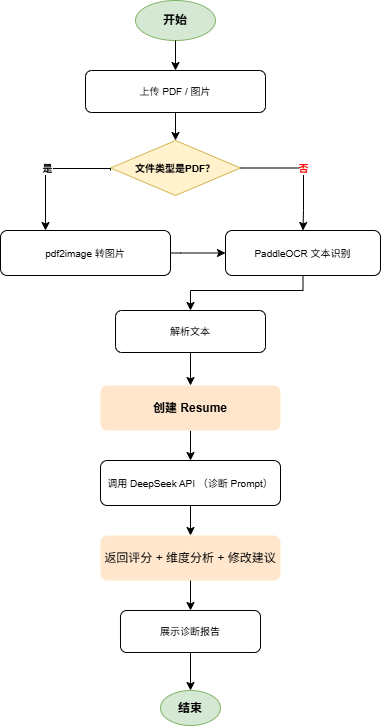

The diagram above was exported from draw.io. Its source (the exported page's mxGraphModel, read from the mxfile embedded in the PNG):
<mxGraphModel dx="1108" dy="762" grid="1" gridSize="10" guides="1" tooltips="1" connect="1" arrows="1" fold="1" page="1" pageScale="1" pageWidth="827" pageHeight="1169" math="0" shadow="0">
  <root>
    <mxCell id="0" />
    <mxCell id="1" parent="0" />
    <mxCell id="DCp-Q1mmVd03ELTRyx9r-1" value="开始" style="ellipse;whiteSpace=wrap;html=1;fillColor=#d5e8d4;strokeColor=#82b366;fontSize=12;fontStyle=1;" vertex="1" parent="1">
      <mxGeometry x="165" y="20" width="80" height="40" as="geometry" />
    </mxCell>
    <mxCell id="DCp-Q1mmVd03ELTRyx9r-2" value="上传 PDF / 图片" style="rounded=1;whiteSpace=wrap;html=1;fontSize=10;" vertex="1" parent="1">
      <mxGeometry x="115" y="90" width="180" height="42" as="geometry" />
    </mxCell>
    <mxCell id="DCp-Q1mmVd03ELTRyx9r-3" value="" style="edgeStyle=orthogonalEdgeStyle;rounded=0;orthogonalLoop=1;jettySize=auto;html=1;exitX=0.5;exitY=1;exitDx=0;exitDy=0;entryX=0.5;entryY=0;entryDx=0;entryDy=0;" edge="1" parent="1" source="DCp-Q1mmVd03ELTRyx9r-1" target="DCp-Q1mmVd03ELTRyx9r-2">
      <mxGeometry relative="1" as="geometry" />
    </mxCell>
    <mxCell id="DCp-Q1mmVd03ELTRyx9r-4" value="文件类型是PDF？" style="rhombus;whiteSpace=wrap;html=1;fillColor=#fff2cc;strokeColor=#d6b656;fontSize=10;fontStyle=1;" vertex="1" parent="1">
      <mxGeometry x="140" y="160" width="130" height="55" as="geometry" />
    </mxCell>
    <mxCell id="DCp-Q1mmVd03ELTRyx9r-5" value="" style="edgeStyle=orthogonalEdgeStyle;rounded=0;orthogonalLoop=1;jettySize=auto;html=1;exitX=0.5;exitY=1;exitDx=0;exitDy=0;entryX=0.5;entryY=0;entryDx=0;entryDy=0;" edge="1" parent="1" source="DCp-Q1mmVd03ELTRyx9r-2" target="DCp-Q1mmVd03ELTRyx9r-4">
      <mxGeometry relative="1" as="geometry" />
    </mxCell>
    <mxCell id="DCp-Q1mmVd03ELTRyx9r-6" value="pdf2image 转图片" style="rounded=1;whiteSpace=wrap;html=1;fontSize=10;" vertex="1" parent="1">
      <mxGeometry x="30" y="250" width="170" height="45" as="geometry" />
    </mxCell>
    <mxCell id="DCp-Q1mmVd03ELTRyx9r-7" value="是" style="edgeStyle=orthogonalEdgeStyle;rounded=0;orthogonalLoop=1;jettySize=auto;html=1;fontSize=10;fontStyle=1;" edge="1" parent="1">
      <mxGeometry relative="1" as="geometry">
        <Array as="points">
          <mxPoint x="75" y="188" />
          <mxPoint x="75" y="250" />
        </Array>
        <mxPoint x="140" y="190" as="sourcePoint" />
        <mxPoint x="75" y="250" as="targetPoint" />
      </mxGeometry>
    </mxCell>
    <mxCell id="DCp-Q1mmVd03ELTRyx9r-8" value="PaddleOCR 文本识别" style="rounded=1;whiteSpace=wrap;html=1;fontSize=10;" vertex="1" parent="1">
      <mxGeometry x="255" y="250" width="155" height="45" as="geometry" />
    </mxCell>
    <mxCell id="DCp-Q1mmVd03ELTRyx9r-9" value="&lt;font style=&quot;color: light-dark(rgb(255, 0, 0), rgb(237, 237, 237));&quot;&gt;否&lt;/font&gt;" style="edgeStyle=orthogonalEdgeStyle;rounded=0;orthogonalLoop=1;jettySize=auto;html=1;exitX=1;exitY=0.5;exitDx=0;exitDy=0;entryX=0.5;entryY=0;entryDx=0;entryDy=0;fontSize=10;fontStyle=1;" edge="1" parent="1" source="DCp-Q1mmVd03ELTRyx9r-4" target="DCp-Q1mmVd03ELTRyx9r-8">
      <mxGeometry x="0.0004" relative="1" as="geometry">
        <Array as="points">
          <mxPoint x="333" y="188" />
          <mxPoint x="333" y="230" />
          <mxPoint x="333" y="230" />
        </Array>
        <mxPoint as="offset" />
      </mxGeometry>
    </mxCell>
    <mxCell id="DCp-Q1mmVd03ELTRyx9r-10" value="" style="edgeStyle=orthogonalEdgeStyle;rounded=0;orthogonalLoop=1;jettySize=auto;html=1;exitX=1;exitY=0.5;exitDx=0;exitDy=0;entryX=0;entryY=0.5;entryDx=0;entryDy=0;" edge="1" parent="1" source="DCp-Q1mmVd03ELTRyx9r-6" target="DCp-Q1mmVd03ELTRyx9r-8">
      <mxGeometry relative="1" as="geometry">
        <Array as="points">
          <mxPoint x="210" y="272" />
          <mxPoint x="240" y="272" />
        </Array>
      </mxGeometry>
    </mxCell>
    <mxCell id="DCp-Q1mmVd03ELTRyx9r-11" value="解析文本" style="rounded=1;whiteSpace=wrap;html=1;fontSize=10;" vertex="1" parent="1">
      <mxGeometry x="145" y="330" width="150" height="42" as="geometry" />
    </mxCell>
    <mxCell id="DCp-Q1mmVd03ELTRyx9r-12" value="" style="edgeStyle=orthogonalEdgeStyle;rounded=0;orthogonalLoop=1;jettySize=auto;html=1;exitX=0.5;exitY=1;exitDx=0;exitDy=0;entryX=0.5;entryY=0;entryDx=0;entryDy=0;" edge="1" parent="1" source="DCp-Q1mmVd03ELTRyx9r-8" target="DCp-Q1mmVd03ELTRyx9r-11">
      <mxGeometry relative="1" as="geometry">
        <Array as="points">
          <mxPoint x="332" y="310" />
          <mxPoint x="220" y="310" />
        </Array>
      </mxGeometry>
    </mxCell>
    <mxCell id="DCp-Q1mmVd03ELTRyx9r-13" value="" style="edgeStyle=orthogonalEdgeStyle;rounded=0;orthogonalLoop=1;jettySize=auto;html=1;entryX=0.5;entryY=0;entryDx=0;entryDy=0;" edge="1" parent="1" source="DCp-Q1mmVd03ELTRyx9r-14" target="DCp-Q1mmVd03ELTRyx9r-16">
      <mxGeometry relative="1" as="geometry" />
    </mxCell>
    <mxCell id="DCp-Q1mmVd03ELTRyx9r-14" value="创建 Resume" style="rounded=1;whiteSpace=wrap;html=1;fontStyle=1;fillColor=#ffe6cc;strokeColor=#d79b00fontSize=10;" vertex="1" parent="1">
      <mxGeometry x="130" y="405" width="180" height="45" as="geometry" />
    </mxCell>
    <mxCell id="DCp-Q1mmVd03ELTRyx9r-15" value="" style="edgeStyle=orthogonalEdgeStyle;rounded=0;orthogonalLoop=1;jettySize=auto;html=1;exitX=0.5;exitY=1;exitDx=0;exitDy=0;entryX=0.5;entryY=0;entryDx=0;entryDy=0;" edge="1" parent="1" source="DCp-Q1mmVd03ELTRyx9r-11" target="DCp-Q1mmVd03ELTRyx9r-14">
      <mxGeometry relative="1" as="geometry" />
    </mxCell>
    <mxCell id="DCp-Q1mmVd03ELTRyx9r-16" value="调用 DeepSeek API （诊断 Prompt）" style="rounded=1;whiteSpace=wrap;html=1;fontSize=10;" vertex="1" parent="1">
      <mxGeometry x="130" y="480" width="180" height="45" as="geometry" />
    </mxCell>
    <mxCell id="DCp-Q1mmVd03ELTRyx9r-17" value="返回评分 + 维度分析 + 修改建议" style="rounded=1;whiteSpace=wrap;html=1;fillColor=#ffe6cc;strokeColor=#d79b00fontSize=10;" vertex="1" parent="1">
      <mxGeometry x="130" y="555" width="180" height="45" as="geometry" />
    </mxCell>
    <mxCell id="DCp-Q1mmVd03ELTRyx9r-18" value="" style="edgeStyle=orthogonalEdgeStyle;rounded=0;orthogonalLoop=1;jettySize=auto;html=1;exitX=0.5;exitY=1;exitDx=0;exitDy=0;entryX=0.5;entryY=0;entryDx=0;entryDy=0;" edge="1" parent="1" source="DCp-Q1mmVd03ELTRyx9r-16" target="DCp-Q1mmVd03ELTRyx9r-17">
      <mxGeometry relative="1" as="geometry" />
    </mxCell>
    <mxCell id="DCp-Q1mmVd03ELTRyx9r-19" value="展示诊断报告" style="rounded=1;whiteSpace=wrap;html=1;fontSize=10;" vertex="1" parent="1">
      <mxGeometry x="150" y="630" width="140" height="42" as="geometry" />
    </mxCell>
    <mxCell id="DCp-Q1mmVd03ELTRyx9r-20" value="" style="edgeStyle=orthogonalEdgeStyle;rounded=0;orthogonalLoop=1;jettySize=auto;html=1;exitX=0.5;exitY=1;exitDx=0;exitDy=0;entryX=0.5;entryY=0;entryDx=0;entryDy=0;" edge="1" parent="1" source="DCp-Q1mmVd03ELTRyx9r-17" target="DCp-Q1mmVd03ELTRyx9r-19">
      <mxGeometry relative="1" as="geometry" />
    </mxCell>
    <mxCell id="DCp-Q1mmVd03ELTRyx9r-21" value="结束" style="ellipse;whiteSpace=wrap;html=1;fillColor=#d5e8d4;strokeColor=#82b366;fontSize=12;fontStyle=1;" vertex="1" parent="1">
      <mxGeometry x="190" y="710" width="60" height="35" as="geometry" />
    </mxCell>
    <mxCell id="DCp-Q1mmVd03ELTRyx9r-22" value="" style="edgeStyle=orthogonalEdgeStyle;rounded=0;orthogonalLoop=1;jettySize=auto;html=1;exitX=0.5;exitY=1;exitDx=0;exitDy=0;entryX=0.5;entryY=0;entryDx=0;entryDy=0;" edge="1" parent="1" source="DCp-Q1mmVd03ELTRyx9r-19" target="DCp-Q1mmVd03ELTRyx9r-21">
      <mxGeometry relative="1" as="geometry" />
    </mxCell>
  </root>
</mxGraphModel>